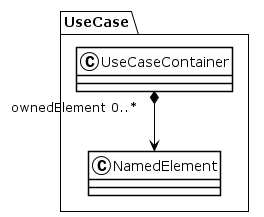

The diagram above was rendered by PlantUML. Its source (embedded in the PNG):
@startuml
!theme plain
package UseCase {
class UseCaseContainer {
}
UseCaseContainer "ownedElement 0..*" *--> NamedElement
class NamedElement {
}
}
@enduml